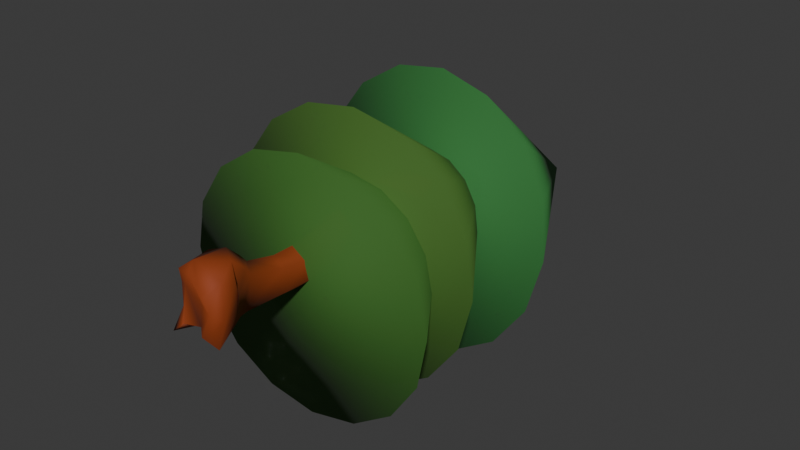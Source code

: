# Source: ChoiTree1.blend  (saved by Blender 4.3.34; exported with 4.5.12 LTS)
import bpy
from mathutils import Matrix  # noqa: F401  (used for matrix-valued properties, if any)

bpy.ops.wm.read_factory_settings(use_empty=True)
scene = bpy.context.scene
scene.name = 'Scene'

# ---- collections
col_collection = bpy.data.collections.new('Collection'); scene.collection.children.link(col_collection)

# ---- materials (node trees are filled in below, after node groups)
mat_material_001 = bpy.data.materials.new('Material.001')
mat_material_006 = bpy.data.materials.new('Material.006')
mat_material_004 = bpy.data.materials.new('Material.004')
mat_material_005 = bpy.data.materials.new('Material.005')

# ---- material node trees
mat_material_001.use_nodes = True; mat_material_001.node_tree.nodes.clear()
_N = mat_material_001.node_tree.nodes; _L = mat_material_001.node_tree.links
n0 = _N.new('ShaderNodeBsdfPrincipled'); n0.name = 'Principled BSDF'; n0.location = (10, 300)
n0.inputs[0].default_value = (0.2798, 0.04221, 0.003847, 1.0)
n0.inputs[2].default_value = 0.7779
n1 = _N.new('ShaderNodeOutputMaterial'); n1.name = 'Material Output'; n1.location = (300, 300)
_L.new(n0.outputs[0], n1.inputs[0])
n1.is_active_output = True
mat_material_006.use_nodes = True; mat_material_006.node_tree.nodes.clear()
_N = mat_material_006.node_tree.nodes; _L = mat_material_006.node_tree.links
n0 = _N.new('ShaderNodeBsdfPrincipled'); n0.name = 'Principled BSDF'; n0.location = (10, 300)
n0.inputs[0].default_value = (0.04261, 0.1496, 0.01773, 1.0)
n0.inputs[2].default_value = 0.8711
n0.inputs[4].default_value = 0.8797
n1 = _N.new('ShaderNodeOutputMaterial'); n1.name = 'Material Output'; n1.location = (300, 300)
_L.new(n0.outputs[0], n1.inputs[0])
n1.is_active_output = True
mat_material_004.use_nodes = True; mat_material_004.node_tree.nodes.clear()
_N = mat_material_004.node_tree.nodes; _L = mat_material_004.node_tree.links
n0 = _N.new('ShaderNodeBsdfPrincipled'); n0.name = 'Principled BSDF'; n0.location = (10, 300)
n0.inputs[0].default_value = (0.05565, 0.1496, 0.01763, 1.0)
n0.inputs[2].default_value = 0.8711
n0.inputs[4].default_value = 0.8797
n1 = _N.new('ShaderNodeOutputMaterial'); n1.name = 'Material Output'; n1.location = (300, 300)
_L.new(n0.outputs[0], n1.inputs[0])
n1.is_active_output = True
mat_material_005.use_nodes = True; mat_material_005.node_tree.nodes.clear()
_N = mat_material_005.node_tree.nodes; _L = mat_material_005.node_tree.links
n0 = _N.new('ShaderNodeBsdfPrincipled'); n0.name = 'Principled BSDF'; n0.location = (10, 300)
n0.inputs[0].default_value = (0.02798, 0.1824, 0.03739, 1.0)
n0.inputs[2].default_value = 0.8711
n0.inputs[4].default_value = 0.8797
n1 = _N.new('ShaderNodeOutputMaterial'); n1.name = 'Material Output'; n1.location = (300, 300)
_L.new(n0.outputs[0], n1.inputs[0])
n1.is_active_output = True

# ---- world
world_world = bpy.data.worlds.new('World'); scene.world = world_world
world_world.use_nodes = True; world_world.node_tree.nodes.clear()
_N = world_world.node_tree.nodes; _L = world_world.node_tree.links
n0 = _N.new('ShaderNodeOutputWorld'); n0.name = 'World Output'; n0.location = (300, 300)
n1 = _N.new('ShaderNodeBackground'); n1.name = 'Background'; n1.location = (10, 300)
n1.inputs[0].default_value = (0.05088, 0.05088, 0.05088, 1.0)
_L.new(n1.outputs[0], n0.inputs[0])
n0.is_active_output = True
world_world.color = (0.05088, 0.05088, 0.05088)
world_world.sun_shadow_jitter_overblur = 0.0

# ---- meshes
me_plane = bpy.data.meshes.new('Plane')
me_plane.from_pydata([(-0.3803, -0.864, 0.3144), (-0.3766, -0.8722, 0.31), (-0.3728, -0.8357, 0.09841), (-0.5434, -0.6173, 0.1784), (-0.1474, -0.8777, 0.3028), (-0.2114, -0.7015, 0.4198), (-0.2497, -0.8717, 0.107), (-0.4134, -0.2043, 0.3452), (-0.4429, -0.1353, 0.1994), (-0.08783, 0.06184, -0.07138), (-0.1325, -0.06529, 0.4106), (-0.003731, 0.09573, 0.2769), (-0.1929, -0.05575, 0.2285), (0.04129, 0.2027, 0.1672), (-0.2502, 0.8028, -0.2315), (-0.4142, 1.471, -0.2439), (0.002379, 0.8491, 0.02835), (-0.03786, 1.519, 0.00414), (-0.4579, 2.032, -0.1738), (-0.4687, 2.598, -0.0363), (-0.06467, 2.064, 0.06424), (-0.1006, 2.61, 0.1456), (-0.4582, 3.135, 0.032), (-0.4287, 3.657, 0.01407), (-0.1465, 3.13, 0.2206), (-0.1432, 3.635, 0.271), (-0.3926, 4.008, 0.03146), (-0.3178, 4.164, 0.2521), (-0.4207, 4.689, 0.1666), (-0.3813, 5.135, 0.000484), (-0.267, 5.562, -0.09097), (-0.3574, -0.8613, -0.2412), (-0.6046, -0.5106, -0.2257), (-0.3601, -0.9648, -0.5177), (-0.5623, -0.964, -0.6537), (-0.3867, -0.891, -0.5149), (0.03309, -0.7931, -0.4086), (-0.2103, -0.8773, -0.4832), (-0.326, -0.6326, -0.6223), (-0.3433, -0.1497, -0.2379), (-0.1964, 0.1905, -0.4189), (-0.3958, -0.2097, -0.4523), (-0.2215, -0.01301, -0.5099), (-0.1582, 0.2722, -0.5835), (-0.2694, -0.1283, -0.5212), (-0.2934, 0.8944, -0.5148), (-0.2853, 1.453, -0.5839), (-0.07799, 0.9082, -0.6642), (-0.03935, 1.526, -0.6995), (-0.3491, 2.013, -0.5117), (-0.4006, 2.586, -0.3301), (-0.08664, 1.977, -0.6527), (-0.1199, 2.616, -0.4896), (-0.4248, 3.135, -0.2105), (-0.3932, 3.657, -0.1854), (-0.1471, 3.146, -0.3919), (-0.2141, 3.677, -0.363), (-0.3727, 4.013, -0.1041), (-0.2648, 4.237, -0.3641), (-0.2314, 4.683, -0.3311), (-0.19, 5.07, -0.3265), (-0.1423, 5.4, -0.3064), (0.3601, -1.083, 0.1849), (0.3154, -1.02, 0.02941), (0.4631, -1.056, 0.1917), (0.7307, -0.9299, 0.4399), (0.3981, -0.9613, -0.1289), (0.6063, -0.8153, -0.2104), (0.1714, -0.2297, 0.3499), (0.1841, 0.04005, 0.1646), (0.513, -0.4225, 0.01797), (0.2789, 0.07203, 0.06022), (0.4976, -0.463, 0.2212), (0.4692, -0.3908, -0.01301), (0.2296, 0.8294, -0.1081), (0.2549, 1.511, -0.1625), (0.2286, 2.058, -0.1104), (0.1485, 2.6, -0.02008), (0.1321, 3.128, 0.03764), (0.1641, 3.642, 0.0559), (0.169, 4.081, 0.04754), (0.1557, 4.462, 0.03862), (0.2366, 4.899, 0.04298), (-0.07021, 5.583, -0.2819), (0.209, -0.996, -0.3386), (0.2156, -0.4665, -0.5763), (0.1962, -0.5207, -0.5371), (0.3585, -1.118, -0.4025), (0.6406, -1.017, -0.5377), (0.2454, -0.1906, -0.4745), (0.1734, 0.04608, -0.4969), (0.05317, -0.3113, -0.5282), (0.3917, -0.3782, -0.3311), (0.2582, 0.844, -0.48), (0.3373, 1.517, -0.441), (0.3017, 2.071, -0.396), (0.1918, 2.607, -0.2688), (0.1641, 3.131, -0.2028), (0.2071, 3.647, -0.2025), (0.1854, 4.122, -0.2072), (0.106, 4.56, -0.2955), (0.07312, 5.01, -0.3644), (0.03958, 5.505, -0.3605), (0.2076, 1.402, -2.739), (1.222, 1.436, -2.582), (2.084, 1.457, -2.13), (2.662, 1.462, -1.452), (2.869, 1.45, -0.6493), (2.672, 1.423, 0.1542), (2.102, 1.384, 0.8367), (1.245, 1.34, 1.294), (0.2327, 1.298, 1.457), (-0.7819, 1.264, 1.301), (-1.644, 1.242, 0.8485), (-2.222, 1.238, 0.1697), (-2.429, 1.25, -0.6325), (-2.232, 1.277, -1.436), (-1.662, 1.316, -2.119), (-0.8051, 1.359, -2.576), (0.06667, 5.418, -0.5774), (-1.747, 2.629, 1.202), (-2.383, 2.6, 0.5169), (-2.639, 2.576, -0.3099), (-2.476, 2.561, -1.152), (-1.919, 2.557, -1.882), (-1.052, 2.564, -2.387), (-0.006761, 2.582, -2.592), (1.056, 2.607, -2.465), (1.976, 2.637, -2.025), (2.613, 2.665, -1.34), (2.869, 2.689, -0.5131), (2.706, 2.704, 0.3292), (2.148, 2.708, 1.059), (1.281, 2.701, 1.564), (0.2363, 2.683, 1.769), (-0.8269, 2.658, 1.642), (0.02516, 6.836, -0.4697), (-1.807, 5.22, 1.186), (-2.457, 5.155, 0.47), (-2.711, 5.043, -0.3867), (-2.529, 4.901, -1.254), (-1.94, 4.751, -2.0), (-1.033, 4.617, -2.511), (0.05354, 4.517, -2.71), (1.155, 4.468, -2.565), (2.102, 4.477, -2.1), (2.752, 4.542, -1.384), (3.006, 4.654, -0.5275), (2.825, 4.796, 0.3399), (2.236, 4.946, 1.086), (1.329, 5.08, 1.597), (0.2421, 5.18, 1.796), (-0.8589, 5.229, 1.651), (0.4263, 9.184, -0.8641)], [], [(0, 1, 3, 2), (0, 4, 5, 1), (0, 2, 6, 4), (10, 11, 13, 12), (8, 12, 13, 9), (10, 12, 8, 7), (1, 7, 8, 3), (1, 5, 10, 7), (14, 16, 17, 15), (18, 20, 21, 19), (15, 17, 20, 18), (9, 13, 16, 14), (22, 24, 25, 23), (23, 25, 27, 26), (31, 32, 34, 33), (37, 38, 36, 35), (34, 38, 37, 33), (31, 33, 37, 35), (40, 43, 42, 39), (42, 44, 41, 39), (32, 39, 41, 34), (41, 44, 38, 34), (46, 48, 47, 45), (50, 52, 51, 49), (49, 51, 48, 46), (45, 47, 43, 40), (54, 56, 55, 53), (57, 58, 56, 54), (66, 67, 65, 64), (62, 63, 66, 64), (70, 71, 69, 68), (72, 73, 70, 68), (67, 73, 72, 65), (4, 62, 64, 65, 72, 68, 10, 5), (85, 88, 87, 84), (86, 91, 89, 85), (89, 92, 88, 85), (4, 6, 63, 62), (10, 68, 69, 11), (69, 71, 13, 11), (16, 74, 75, 17), (20, 76, 77, 21), (17, 75, 76, 20), (13, 71, 74, 16), (24, 78, 79, 25), (27, 80, 81, 28), (25, 79, 80, 27), (29, 82, 83, 30), (28, 81, 82, 29), (36, 85, 84, 35), (36, 38, 86, 85), (43, 90, 89, 42), (89, 91, 44, 42), (44, 91, 86, 38), (48, 94, 93, 47), (52, 96, 95, 51), (51, 95, 94, 48), (47, 93, 90, 43), (56, 98, 97, 55), (59, 100, 99, 58), (58, 99, 98, 56), (61, 102, 101, 60), (60, 101, 100, 59), (2, 3, 32, 31), (2, 31, 35, 6), (8, 9, 40, 39), (3, 8, 39, 32), (14, 15, 46, 45), (18, 19, 50, 49), (15, 18, 49, 46), (9, 14, 45, 40), (87, 88, 67, 66), (63, 84, 87, 66), (89, 90, 71, 70), (73, 92, 89, 70), (88, 92, 73, 67), (93, 94, 75, 74), (95, 96, 77, 76), (94, 95, 76, 75), (90, 93, 74, 71), (22, 23, 54, 53), (27, 28, 59, 58), (27, 58, 57, 26), (23, 26, 57, 54), (29, 30, 61, 60), (28, 29, 60, 59), (97, 98, 79, 78), (99, 100, 81, 80), (98, 99, 80, 79), (101, 102, 83, 82), (100, 101, 82, 81), (19, 21, 24, 22), (53, 55, 52, 50), (19, 22, 53, 50), (96, 97, 78, 77), (21, 77, 78, 24), (55, 97, 96, 52), (6, 35, 84, 63), (83, 102, 61, 30), (103, 119, 104), (104, 119, 105), (105, 119, 106), (106, 119, 107), (107, 119, 108), (108, 119, 109), (109, 119, 110), (110, 119, 111), (111, 119, 112), (112, 119, 113), (113, 119, 114), (114, 119, 115), (115, 119, 116), (116, 119, 117), (103, 104, 105, 106, 107, 108, 109, 110, 111, 112, 113, 114, 115, 116, 117, 118), (117, 119, 118), (118, 119, 103), (120, 136, 121), (121, 136, 122), (122, 136, 123), (123, 136, 124), (124, 136, 125), (125, 136, 126), (126, 136, 127), (127, 136, 128), (128, 136, 129), (129, 136, 130), (130, 136, 131), (131, 136, 132), (132, 136, 133), (133, 136, 134), (120, 121, 122, 123, 124, 125, 126, 127, 128, 129, 130, 131, 132, 133, 134, 135), (134, 136, 135), (135, 136, 120), (137, 153, 138), (138, 153, 139), (139, 153, 140), (140, 153, 141), (141, 153, 142), (142, 153, 143), (143, 153, 144), (144, 153, 145), (145, 153, 146), (146, 153, 147), (147, 153, 148), (148, 153, 149), (149, 153, 150), (150, 153, 151), (137, 138, 139, 140, 141, 142, 143, 144, 145, 146, 147, 148, 149, 150, 151, 152), (151, 153, 152), (152, 153, 137)])
me_plane.polygons.foreach_set('use_smooth', [True] * 150)
me_plane.polygons.foreach_set('material_index', [0, 0, 0, 0, 0, 0, 0, 0, 0, 0, 0, 0, 0, 0, 0, 0, 0, 0, 0, 0, 0, 0, 0, 0, 0, 0, 0, 0, 0, 0, 0, 0, 0, 0, 0, 0, 0, 0, 0, 0, 0, 0, 0, 0, 0, 0, 0, 0, 0, 0, 0, 0, 0, 0, 0, 0, 0, 0, 0, 0, 0, 0, 0, 0, 0, 0, 0, 0, 0, 0, 0, 0, 0, 0, 0, 0, 0, 0, 0, 0, 0, 0, 0, 0, 0, 0, 0, 0, 0, 0, 0, 0, 0, 0, 0, 0, 0, 0, 0, 1, 1, 1, 1, 1, 1, 1, 1, 1, 1, 1, 1, 1, 1, 1, 1, 1, 2, 2, 2, 2, 2, 2, 2, 2, 2, 2, 2, 2, 2, 2, 2, 2, 2, 3, 3, 3, 3, 3, 3, 3, 3, 3, 3, 3, 3, 3, 3, 3, 3, 3])
_uv = me_plane.uv_layers.new(name='UVMap')
_uv.uv.foreach_set('vector', [2.709e-09, 0.09091, -1.264e-09, 5.527e-17, 0.09091, -3.974e-09, 0.09091, 0.09091, 2.709e-09, 0.1818, -1.264e-09, 0.09091, 0.09091, 0.09091, 0.09091, 0.1818, 0.1818, 0.09091, 0.09091, 0.09091, 0.09091, 2.89e-09, 0.1818, -5.058e-09, 0.1818, 0.1818, 0.09091, 0.1818, 0.09091, 0.09091, 0.1818, 0.09091, 2.709e-09, 0.2727, -1.264e-09, 0.1818, 0.09091, 0.1818, 0.09091, 0.2727, 0.09091, 0.2727, 0.09091, 0.1818, 0.1818, 0.1818, 0.1818, 0.2727, 0.2727, 0.09091, 0.1818, 0.09091, 0.1818, 5.779e-09, 0.2727, -2.168e-09, 0.2727, 0.1818, 0.1818, 0.1818, 0.1818, 0.09091, 0.2727, 0.09091, 0.2727, 0.2727, 0.1818, 0.2727, 0.1818, 0.1818, 0.2727, 0.1818, 2.709e-09, 0.3636, -1.264e-09, 0.2727, 0.09091, 0.2727, 0.09091, 0.3636, 0.09091, 0.3636, 0.09091, 0.2727, 0.1818, 0.2727, 0.1818, 0.3636, 0.1818, 0.3636, 0.1818, 0.2727, 0.2727, 0.2727, 0.2727, 0.3636, 0.3636, 0.09091, 0.2727, 0.09091, 0.2727, -2.168e-09, 0.3636, -1.012e-08, 0.3636, 0.1818, 0.2727, 0.1818, 0.2727, 0.09091, 0.3636, 0.09091, 0.3636, 0.2727, 0.2727, 0.2727, 0.2727, 0.1818, 0.3636, 0.1818, 0.3636, 0.3636, 0.2727, 0.3636, 0.2727, 0.2727, 0.3636, 0.2727, 2.709e-09, 0.4545, -1.264e-09, 0.3636, 0.09091, 0.3636, 0.09091, 0.4545, 0.09091, 0.4545, 0.09091, 0.3636, 0.1818, 0.3636, 0.1818, 0.4545, 0.1818, 0.4545, 0.1818, 0.3636, 0.2727, 0.3636, 0.2727, 0.4545, 0.2727, 0.4545, 0.2727, 0.3636, 0.3636, 0.3636, 0.3636, 0.4545, 0.4545, 0.09091, 0.3636, 0.09091, 0.3636, 7.215e-10, 0.4545, -7.226e-09, 0.4545, 0.1818, 0.3636, 0.1818, 0.3636, 0.09091, 0.4545, 0.09091, 0.4545, 0.2727, 0.3636, 0.2727, 0.3636, 0.1818, 0.4545, 0.1818, 0.4545, 0.3636, 0.3636, 0.3636, 0.3636, 0.2727, 0.4545, 0.2727, 0.4545, 0.4545, 0.3636, 0.4545, 0.3636, 0.3636, 0.4545, 0.3636, 2.709e-09, 0.5455, -1.264e-09, 0.4545, 0.09091, 0.4545, 0.09091, 0.5455, 0.09091, 0.5455, 0.09091, 0.4545, 0.1818, 0.4545, 0.1818, 0.5455, 0.1818, 0.5455, 0.1818, 0.4545, 0.2727, 0.4545, 0.2727, 0.5455, 0.2727, 0.5455, 0.2727, 0.4545, 0.3636, 0.4545, 0.3636, 0.5455, 0.5455, 0.09091, 0.4545, 0.09091, 0.4545, 3.611e-09, 0.5455, -4.336e-09, 0.5455, 0.1818, 0.4545, 0.1818, 0.4545, 0.09091, 0.5455, 0.09091, 0.5455, 0.2727, 0.4545, 0.2727, 0.4545, 0.1818, 0.5455, 0.1818, 0.5455, 0.3636, 0.4545, 0.3636, 0.4545, 0.2727, 0.5455, 0.2727, 0.1818, 0.6364, 0.3636, 0.5455, 0.3636, 0.4545, 0.4545, 0.4545, 0.4545, 0.3636, 0.5455, 6.501e-09, 0.6364, -1.447e-09, 0.2727, 0.6364, 0.5455, 0.5455, 0.4545, 0.5455, 0.4545, 0.4545, 0.5455, 0.4545, 2.709e-09, 0.6364, -1.264e-09, 0.5455, 0.09091, 0.5455, 0.09091, 0.6364, 0.09091, 0.6364, 0.09091, 0.5455, 0.1818, 0.5455, 0.1818, 0.6364, 0.2727, 0.6364, 0.2727, 0.5455, 0.3636, 0.5455, 0.3636, 0.6364, 0.3636, 0.6364, 0.3636, 0.5455, 0.4545, 0.5455, 0.4545, 0.6364, 0.4545, 0.6364, 0.4545, 0.5455, 0.5455, 0.5455, 0.5455, 0.6364, 0.6364, 0.1818, 0.5455, 0.1818, 0.5455, 0.09091, 0.6364, 0.09091, 0.6364, 0.2727, 0.5455, 0.2727, 0.5455, 0.1818, 0.6364, 0.1818, 0.6364, 0.3636, 0.5455, 0.3636, 0.5455, 0.2727, 0.6364, 0.2727, 0.6364, 0.4545, 0.5455, 0.4545, 0.5455, 0.3636, 0.6364, 0.3636, 0.6364, 0.5455, 0.5455, 0.5455, 0.5455, 0.4545, 0.6364, 0.4545, 0.6364, 0.6364, 0.5455, 0.6364, 0.5455, 0.5455, 0.6364, 0.5455, 2.709e-09, 0.7273, -1.264e-09, 0.6364, 0.09091, 0.6364, 0.09091, 0.7273, 0.09091, 0.7273, 0.09091, 0.6364, 0.1818, 0.6364, 0.1818, 0.7273, 0.1818, 0.7273, 0.1818, 0.6364, 0.2727, 0.6364, 0.2727, 0.7273, 0.2727, 0.7273, 0.2727, 0.6364, 0.3636, 0.6364, 0.3636, 0.7273, 0.3636, 0.7273, 0.3636, 0.6364, 0.4545, 0.6364, 0.4545, 0.7273, 0.4545, 0.7273, 0.4545, 0.6364, 0.5455, 0.6364, 0.5455, 0.7273, 0.5455, 0.7273, 0.5455, 0.6364, 0.6364, 0.6364, 0.6364, 0.7273, 0.7273, 0.09091, 0.6364, 0.09091, 0.6364, 9.391e-09, 0.7273, 1.443e-09, 0.7273, 0.1818, 0.6364, 0.1818, 0.6364, 0.09091, 0.7273, 0.09091, 0.7273, 0.2727, 0.6364, 0.2727, 0.6364, 0.1818, 0.7273, 0.1818, 0.7273, 0.3636, 0.6364, 0.3636, 0.6364, 0.2727, 0.7273, 0.2727, 0.7273, 0.4545, 0.6364, 0.4545, 0.6364, 0.3636, 0.7273, 0.3636, 0.7273, 0.5455, 0.6364, 0.5455, 0.6364, 0.4545, 0.7273, 0.4545, 0.7273, 0.6364, 0.6364, 0.6364, 0.6364, 0.5455, 0.7273, 0.5455, 0.7273, 0.7273, 0.6364, 0.7273, 0.6364, 0.6364, 0.7273, 0.6364, 2.709e-09, 0.8182, -1.264e-09, 0.7273, 0.09091, 0.7273, 0.09091, 0.8182, 0.09091, 0.8182, 0.09091, 0.7273, 0.1818, 0.7273, 0.1818, 0.8182, 0.1818, 0.8182, 0.1818, 0.7273, 0.2727, 0.7273, 0.2727, 0.8182, 0.2727, 0.8182, 0.2727, 0.7273, 0.3636, 0.7273, 0.3636, 0.8182, 0.3636, 0.8182, 0.3636, 0.7273, 0.4545, 0.7273, 0.4545, 0.8182, 0.4545, 0.8182, 0.4545, 0.7273, 0.5455, 0.7273, 0.5455, 0.8182, 0.5455, 0.8182, 0.5455, 0.7273, 0.6364, 0.7273, 0.6364, 0.8182, 0.6364, 0.8182, 0.6364, 0.7273, 0.7273, 0.7273, 0.7273, 0.8182, 0.8182, 0.09091, 0.7273, 0.09091, 0.7273, 1.443e-09, 0.8182, -6.504e-09, 0.8182, 0.1818, 0.7273, 0.1818, 0.7273, 0.09091, 0.8182, 0.09091, 0.8182, 0.2727, 0.7273, 0.2727, 0.7273, 0.1818, 0.8182, 0.1818, 0.8182, 0.3636, 0.7273, 0.3636, 0.7273, 0.2727, 0.8182, 0.2727, 0.8182, 0.4545, 0.7273, 0.4545, 0.7273, 0.3636, 0.8182, 0.3636, 0.8182, 0.5455, 0.7273, 0.5455, 0.7273, 0.4545, 0.8182, 0.4545, 0.8182, 0.6364, 0.7273, 0.6364, 0.7273, 0.5455, 0.8182, 0.5455, 0.8182, 0.7273, 0.7273, 0.7273, 0.7273, 0.6364, 0.8182, 0.6364, 0.8182, 0.8182, 0.7273, 0.8182, 0.7273, 0.7273, 0.8182, 0.7273, 2.709e-09, 0.9091, -1.264e-09, 0.8182, 0.09091, 0.8182, 0.09091, 0.9091, 0.09091, 0.9091, 0.09091, 0.8182, 0.1818, 0.8182, 0.1818, 0.9091, 0.1818, 0.9091, 0.1818, 0.8182, 0.2727, 0.8182, 0.2727, 0.9091, 0.2727, 0.9091, 0.2727, 0.8182, 0.3636, 0.8182, 0.3636, 0.9091, 0.3636, 0.9091, 0.3636, 0.8182, 0.4545, 0.8182, 0.4545, 0.9091, 0.4545, 0.9091, 0.4545, 0.8182, 0.5455, 0.8182, 0.5455, 0.9091, 0.5455, 0.9091, 0.5455, 0.8182, 0.6364, 0.8182, 0.6364, 0.9091, 0.6364, 0.9091, 0.6364, 0.8182, 0.7273, 0.8182, 0.7273, 0.9091, 0.7273, 0.9091, 0.7273, 0.8182, 0.8182, 0.8182, 0.8182, 0.9091, 0.9091, 0.09091, 0.8182, 0.09091, 0.8182, 4.333e-09, 0.9091, -3.615e-09, 0.9091, 0.1818, 0.8182, 0.1818, 0.8182, 0.09091, 0.9091, 0.09091, 0.9091, 0.2727, 0.8182, 0.2727, 0.8182, 0.1818, 0.9091, 0.1818, 0.9091, 0.3636, 0.8182, 0.3636, 0.8182, 0.2727, 0.9091, 0.2727, 0.9091, 0.4545, 0.8182, 0.4545, 0.8182, 0.3636, 0.9091, 0.3636, 0.9091, 0.5455, 0.8182, 0.5455, 0.8182, 0.4545, 0.9091, 0.4545, 0.9091, 0.6364, 0.8182, 0.6364, 0.8182, 0.5455, 0.9091, 0.5455, 0.9091, 0.7273, 0.8182, 0.7273, 0.8182, 0.6364, 0.9091, 0.6364, 0.9091, 0.8182, 0.8182, 0.8182, 0.8182, 0.7273, 0.9091, 0.7273, 0.9091, 0.9091, 0.8182, 0.9091, 0.8182, 0.8182, 0.9091, 0.8182, 2.709e-09, 1.0, -1.264e-09, 0.9091, 0.09091, 0.9091, 0.09091, 1.0, 0.09091, 1.0, 0.09091, 0.9091, 0.1818, 0.9091, 0.1818, 1.0, 0.25, 0.49, 0.25, 0.25, 0.3418, 0.4717, 0.3418, 0.4717, 0.25, 0.25, 0.4197, 0.4197, 0.4197, 0.4197, 0.25, 0.25, 0.4717, 0.3418, 0.4717, 0.3418, 0.25, 0.25, 0.49, 0.25, 0.49, 0.25, 0.25, 0.25, 0.4717, 0.1582, 0.4717, 0.1582, 0.25, 0.25, 0.4197, 0.08029, 0.4197, 0.08029, 0.25, 0.25, 0.3418, 0.02827, 0.3418, 0.02827, 0.25, 0.25, 0.25, 0.01, 0.25, 0.01, 0.25, 0.25, 0.1582, 0.02827, 0.1582, 0.02827, 0.25, 0.25, 0.08029, 0.08029, 0.08029, 0.08029, 0.25, 0.25, 0.02827, 0.1582, 0.02827, 0.1582, 0.25, 0.25, 0.01, 0.25, 0.01, 0.25, 0.25, 0.25, 0.02827, 0.3418, 0.02827, 0.3418, 0.25, 0.25, 0.08029, 0.4197, 0.75, 0.49, 0.8418, 0.4717, 0.9197, 0.4197, 0.9717, 0.3418, 0.99, 0.25, 0.9717, 0.1582, 0.9197, 0.08029, 0.8418, 0.02827, 0.75, 0.01, 0.6582, 0.02827, 0.5803, 0.08029, 0.5283, 0.1582, 0.51, 0.25, 0.5283, 0.3418, 0.5803, 0.4197, 0.6582, 0.4717, 0.08029, 0.4197, 0.25, 0.25, 0.1582, 0.4717, 0.1582, 0.4717, 0.25, 0.25, 0.25, 0.49, 0.25, 0.49, 0.25, 0.25, 0.3418, 0.4717, 0.3418, 0.4717, 0.25, 0.25, 0.4197, 0.4197, 0.4197, 0.4197, 0.25, 0.25, 0.4717, 0.3418, 0.4717, 0.3418, 0.25, 0.25, 0.49, 0.25, 0.49, 0.25, 0.25, 0.25, 0.4717, 0.1582, 0.4717, 0.1582, 0.25, 0.25, 0.4197, 0.08029, 0.4197, 0.08029, 0.25, 0.25, 0.3418, 0.02827, 0.3418, 0.02827, 0.25, 0.25, 0.25, 0.01, 0.25, 0.01, 0.25, 0.25, 0.1582, 0.02827, 0.1582, 0.02827, 0.25, 0.25, 0.08029, 0.08029, 0.08029, 0.08029, 0.25, 0.25, 0.02827, 0.1582, 0.02827, 0.1582, 0.25, 0.25, 0.01, 0.25, 0.01, 0.25, 0.25, 0.25, 0.02827, 0.3418, 0.02827, 0.3418, 0.25, 0.25, 0.08029, 0.4197, 0.75, 0.49, 0.8418, 0.4717, 0.9197, 0.4197, 0.9717, 0.3418, 0.99, 0.25, 0.9717, 0.1582, 0.9197, 0.08029, 0.8418, 0.02827, 0.75, 0.01, 0.6582, 0.02827, 0.5803, 0.08029, 0.5283, 0.1582, 0.51, 0.25, 0.5283, 0.3418, 0.5803, 0.4197, 0.6582, 0.4717, 0.08029, 0.4197, 0.25, 0.25, 0.1582, 0.4717, 0.1582, 0.4717, 0.25, 0.25, 0.25, 0.49, 0.25, 0.49, 0.25, 0.25, 0.3418, 0.4717, 0.3418, 0.4717, 0.25, 0.25, 0.4197, 0.4197, 0.4197, 0.4197, 0.25, 0.25, 0.4717, 0.3418, 0.4717, 0.3418, 0.25, 0.25, 0.49, 0.25, 0.49, 0.25, 0.25, 0.25, 0.4717, 0.1582, 0.4717, 0.1582, 0.25, 0.25, 0.4197, 0.08029, 0.4197, 0.08029, 0.25, 0.25, 0.3418, 0.02827, 0.3418, 0.02827, 0.25, 0.25, 0.25, 0.01, 0.25, 0.01, 0.25, 0.25, 0.1582, 0.02827, 0.1582, 0.02827, 0.25, 0.25, 0.08029, 0.08029, 0.08029, 0.08029, 0.25, 0.25, 0.02827, 0.1582, 0.02827, 0.1582, 0.25, 0.25, 0.01, 0.25, 0.01, 0.25, 0.25, 0.25, 0.02827, 0.3418, 0.02827, 0.3418, 0.25, 0.25, 0.08029, 0.4197, 0.75, 0.49, 0.8418, 0.4717, 0.9197, 0.4197, 0.9717, 0.3418, 0.99, 0.25, 0.9717, 0.1582, 0.9197, 0.08029, 0.8418, 0.02827, 0.75, 0.01, 0.6582, 0.02827, 0.5803, 0.08029, 0.5283, 0.1582, 0.51, 0.25, 0.5283, 0.3418, 0.5803, 0.4197, 0.6582, 0.4717, 0.08029, 0.4197, 0.25, 0.25, 0.1582, 0.4717, 0.1582, 0.4717, 0.25, 0.25, 0.25, 0.49])
me_plane.materials.append(mat_material_001)
me_plane.materials.append(mat_material_006)
me_plane.materials.append(mat_material_004)
me_plane.materials.append(mat_material_005)
me_plane.update()

# ---- objects
ob_plane = bpy.data.objects.new('Plane', me_plane)

# ---- transforms, parenting, visibility, modifiers, constraints
ob_plane.location = (-0.1744, 0.5512, 2.193)
ob_plane.scale = (2.242, 2.242, 2.832)

# ---- collection membership
col_collection.objects.link(ob_plane)

# ---- scene / render settings (as saved in the file)
scene.frame_start = 1; scene.frame_end = 250; scene.frame_set(1)
scene.render.engine = 'BLENDER_EEVEE_NEXT'
bpy.context.view_layer.update()

# ---- added for rendering (the .blend has no active camera and no usable light): camera, sun
cam_auto = bpy.data.cameras.new('AutoCamera')
cam_auto.lens = 50.0
cam_auto.sensor_width = 36.0
cam_auto.clip_end = 1000.0
ob_auto_camera = bpy.data.objects.new('AutoCamera', cam_auto)
scene.collection.objects.link(ob_auto_camera)
ob_auto_camera.location = (27.3349, -23.0193, 22.5992)
ob_auto_camera.rotation_euler = (1.09748, -7.21219e-08, 0.694738)
scene.camera = ob_auto_camera
light_auto_sun = bpy.data.lights.new('AutoSun', 'SUN')
light_auto_sun.energy = 3.0
light_auto_sun.angle = 0.0523599
ob_auto_sun = bpy.data.objects.new('AutoSun', light_auto_sun)
scene.collection.objects.link(ob_auto_sun)
ob_auto_sun.rotation_euler = (0.872665, 0.174533, 0.523599)
bpy.context.view_layer.update()
